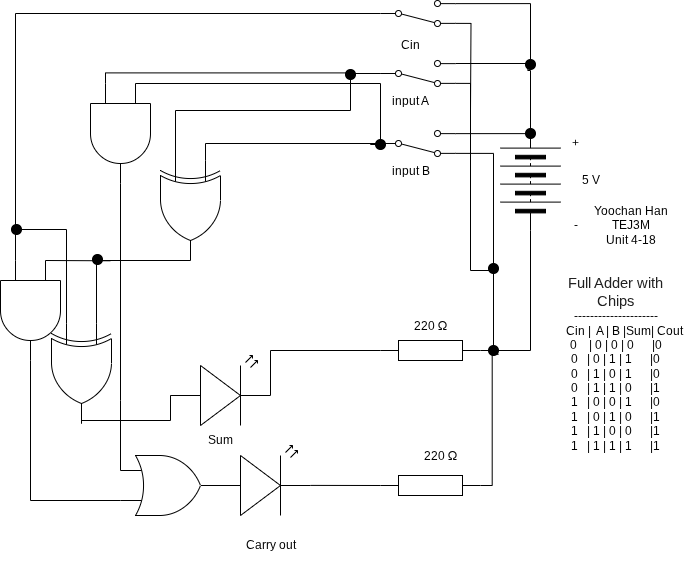

The diagram above was exported from draw.io. Its source (the exported page's mxGraphModel, read from the mxfile embedded in the PNG):
<mxGraphModel dx="766" dy="412" grid="1" gridSize="10" guides="1" tooltips="1" connect="1" arrows="1" fold="1" page="1" pageScale="1" pageWidth="827" pageHeight="1169" math="0" shadow="0">
  <root>
    <mxCell id="0" />
    <mxCell id="1" parent="0" />
    <mxCell id="99" value="Yoochan Han&lt;br&gt;TEJ3M&lt;br&gt;Unit 4-18" style="text;html=1;align=center;verticalAlign=middle;resizable=0;points=[];autosize=1;strokeColor=none;fillColor=none;" parent="1" vertex="1">
      <mxGeometry x="600" y="515" width="100" height="60" as="geometry" />
    </mxCell>
    <mxCell id="100" value="" style="pointerEvents=1;verticalLabelPosition=bottom;shadow=0;dashed=0;align=center;html=1;verticalAlign=top;shape=mxgraph.electrical.resistors.resistor_1;" parent="1" vertex="1">
      <mxGeometry x="400" y="660" width="100" height="20" as="geometry" />
    </mxCell>
    <mxCell id="101" value="" style="verticalLabelPosition=bottom;shadow=0;dashed=0;align=center;html=1;verticalAlign=top;shape=mxgraph.electrical.opto_electronics.led_2;pointerEvents=1;rotation=0;" parent="1" vertex="1">
      <mxGeometry x="190" y="675" width="100" height="70" as="geometry" />
    </mxCell>
    <mxCell id="102" value="" style="pointerEvents=1;verticalLabelPosition=bottom;shadow=0;dashed=0;align=center;html=1;verticalAlign=top;shape=mxgraph.electrical.miscellaneous.batteryStack;rotation=-90;" parent="1" vertex="1">
      <mxGeometry x="500" y="470" width="100" height="60" as="geometry" />
    </mxCell>
    <mxCell id="103" value="5 V" style="text;html=1;align=center;verticalAlign=middle;resizable=0;points=[];autosize=1;strokeColor=none;fillColor=none;" parent="1" vertex="1">
      <mxGeometry x="590" y="485" width="40" height="30" as="geometry" />
    </mxCell>
    <mxCell id="104" value="+" style="text;html=1;align=center;verticalAlign=middle;resizable=0;points=[];autosize=1;strokeColor=none;fillColor=none;" parent="1" vertex="1">
      <mxGeometry x="580" y="448" width="30" height="30" as="geometry" />
    </mxCell>
    <mxCell id="105" value="-" style="text;html=1;align=center;verticalAlign=middle;resizable=0;points=[];autosize=1;strokeColor=none;fillColor=none;" parent="1" vertex="1">
      <mxGeometry x="580" y="530" width="30" height="30" as="geometry" />
    </mxCell>
    <mxCell id="106" style="edgeStyle=orthogonalEdgeStyle;html=1;exitX=0;exitY=0.5;exitDx=0;exitDy=0;exitPerimeter=0;rounded=0;curved=0;endArrow=none;endFill=0;entryX=0;entryY=0.25;entryDx=0;entryDy=0;entryPerimeter=0;" parent="1" target="133" edge="1">
      <mxGeometry relative="1" as="geometry">
        <mxPoint x="250" y="520" as="targetPoint" />
        <Array as="points">
          <mxPoint x="400" y="463" />
          <mxPoint x="400" y="403" />
        </Array>
        <mxPoint x="370" y="463" as="sourcePoint" />
      </mxGeometry>
    </mxCell>
    <mxCell id="107" value="input B" style="text;html=1;align=center;verticalAlign=middle;resizable=0;points=[];autosize=1;strokeColor=none;fillColor=none;" parent="1" vertex="1">
      <mxGeometry x="400" y="476" width="60" height="30" as="geometry" />
    </mxCell>
    <mxCell id="108" style="edgeStyle=orthogonalEdgeStyle;html=1;exitX=1;exitY=0.88;exitDx=0;exitDy=0;endArrow=none;endFill=0;rounded=0;curved=0;" parent="1" source="118" edge="1">
      <mxGeometry relative="1" as="geometry">
        <mxPoint x="510" y="670" as="targetPoint" />
      </mxGeometry>
    </mxCell>
    <mxCell id="109" value="" style="edgeStyle=none;html=1;endArrow=none;endFill=0;" parent="1" source="110" edge="1">
      <mxGeometry relative="1" as="geometry">
        <mxPoint x="370" y="463" as="targetPoint" />
      </mxGeometry>
    </mxCell>
    <mxCell id="110" value="" style="html=1;shape=mxgraph.electrical.electro-mechanical.twoWaySwitch;aspect=fixed;elSwitchState=2;rotation=0;flipV=1;" parent="1" vertex="1">
      <mxGeometry x="400" y="450" width="75" height="26" as="geometry" />
    </mxCell>
    <mxCell id="111" value="" style="verticalLabelPosition=bottom;shadow=0;dashed=0;align=center;html=1;verticalAlign=top;shape=mxgraph.electrical.transmission.testPoint;" parent="1" vertex="1">
      <mxGeometry x="545" y="448" width="10" height="10" as="geometry" />
    </mxCell>
    <mxCell id="112" value="&lt;span style=&quot;box-sizing: border-box; color: rgb(33, 33, 33); font-family: Lato, sans-serif; font-size: 14.6667px; font-variant-numeric: normal; font-variant-east-asian: normal; font-variant-alternates: normal; font-variant-position: normal; font-variant-emoji: normal; text-align: start; text-wrap-mode: wrap;&quot; class=&quot;C9DxTc&quot;&gt;Full Adder with Chips&lt;br&gt;&lt;/span&gt;---------------------&lt;br&gt;&lt;span style=&quot;color: rgb(0, 0, 0);&quot;&gt;&amp;nbsp; &amp;nbsp; &amp;nbsp; Cin |&amp;nbsp; A | B&lt;/span&gt;&lt;span style=&quot;color: rgb(0, 0, 0); scrollbar-color: rgb(226, 226, 226) rgb(251, 251, 251);&quot;&gt;&amp;nbsp;|Sum| Cout&lt;/span&gt;&lt;br&gt;0&amp;nbsp; &amp;nbsp; | 0 | 0&lt;span style=&quot;color: rgb(0, 0, 0);&quot;&gt;&amp;nbsp;| 0&amp;nbsp; &amp;nbsp; &amp;nbsp; |0&lt;/span&gt;&lt;br&gt;&lt;span style=&quot;color: rgb(0, 0, 0);&quot;&gt;0&amp;nbsp; &amp;nbsp;| 0 | 1&lt;/span&gt;&lt;span style=&quot;color: rgb(0, 0, 0); scrollbar-color: rgb(226, 226, 226) rgb(251, 251, 251);&quot;&gt;&amp;nbsp;| 1&amp;nbsp; &amp;nbsp; &amp;nbsp; |0&lt;br&gt;&lt;span style=&quot;color: rgb(0, 0, 0);&quot;&gt;0&amp;nbsp; &amp;nbsp;| 1 | 0&lt;/span&gt;&lt;span style=&quot;color: rgb(0, 0, 0); scrollbar-color: rgb(226, 226, 226) rgb(251, 251, 251);&quot;&gt;&amp;nbsp;| 1&amp;nbsp; &amp;nbsp; &amp;nbsp; |0&lt;br&gt;&lt;span style=&quot;color: rgb(0, 0, 0);&quot;&gt;0&amp;nbsp; &amp;nbsp;|&amp;nbsp;&lt;/span&gt;&lt;/span&gt;&lt;/span&gt;&lt;span style=&quot;background-color: transparent; color: rgb(0, 0, 0);&quot;&gt;1 | 1&lt;/span&gt;&lt;span style=&quot;background-color: transparent; scrollbar-color: rgb(226, 226, 226) rgb(251, 251, 251); color: rgb(0, 0, 0);&quot;&gt;&amp;nbsp;| 0&amp;nbsp; &amp;nbsp; &amp;nbsp; |1&lt;/span&gt;&lt;div&gt;&lt;span style=&quot;background-color: transparent; scrollbar-color: rgb(226, 226, 226) rgb(251, 251, 251); color: rgb(0, 0, 0);&quot;&gt;&lt;span style=&quot;color: rgb(0, 0, 0);&quot;&gt;1&amp;nbsp; &amp;nbsp;| 0 | 0&lt;/span&gt;&lt;span style=&quot;scrollbar-color: rgb(226, 226, 226) rgb(251, 251, 251); color: rgb(0, 0, 0);&quot;&gt;&amp;nbsp;| 1&amp;nbsp; &amp;nbsp; &amp;nbsp; |0&lt;/span&gt;&lt;br style=&quot;color: rgb(63, 63, 63); scrollbar-color: rgb(226, 226, 226) rgb(251, 251, 251);&quot;&gt;&lt;span style=&quot;scrollbar-color: rgb(226, 226, 226) rgb(251, 251, 251); color: rgb(0, 0, 0);&quot;&gt;1&amp;nbsp; &amp;nbsp;| 0 | 1&lt;/span&gt;&lt;span style=&quot;scrollbar-color: rgb(226, 226, 226) rgb(251, 251, 251); color: rgb(0, 0, 0);&quot;&gt;&amp;nbsp;| 0&amp;nbsp; &amp;nbsp; &amp;nbsp; |1&lt;br style=&quot;color: rgb(63, 63, 63); scrollbar-color: rgb(226, 226, 226) rgb(251, 251, 251);&quot;&gt;&lt;span style=&quot;scrollbar-color: rgb(226, 226, 226) rgb(251, 251, 251); color: rgb(0, 0, 0);&quot;&gt;1&amp;nbsp; &amp;nbsp;| 1 | 0&lt;/span&gt;&lt;span style=&quot;scrollbar-color: rgb(226, 226, 226) rgb(251, 251, 251); color: rgb(0, 0, 0);&quot;&gt;&amp;nbsp;| 0&amp;nbsp; &amp;nbsp; &amp;nbsp; |1&lt;br style=&quot;color: rgb(63, 63, 63); scrollbar-color: rgb(226, 226, 226) rgb(251, 251, 251);&quot;&gt;&lt;span style=&quot;scrollbar-color: rgb(226, 226, 226) rgb(251, 251, 251); color: rgb(0, 0, 0);&quot;&gt;1&amp;nbsp; &amp;nbsp;|&amp;nbsp;&lt;/span&gt;&lt;/span&gt;&lt;/span&gt;&lt;span style=&quot;color: rgb(0, 0, 0); scrollbar-color: rgb(226, 226, 226) rgb(251, 251, 251); background-color: transparent;&quot;&gt;1 | 1&lt;/span&gt;&lt;span style=&quot;color: rgb(0, 0, 0); scrollbar-color: rgb(226, 226, 226) rgb(251, 251, 251); background-color: transparent;&quot;&gt;&amp;nbsp;| 1&amp;nbsp; &amp;nbsp; &amp;nbsp; |1&lt;/span&gt;&lt;/span&gt;&lt;/div&gt;" style="text;html=1;align=center;verticalAlign=middle;resizable=0;points=[];autosize=1;strokeColor=none;fillColor=none;" parent="1" vertex="1">
      <mxGeometry x="555" y="593" width="160" height="180" as="geometry" />
    </mxCell>
    <mxCell id="113" value="Sum" style="text;html=1;align=center;verticalAlign=middle;resizable=0;points=[];autosize=1;strokeColor=none;fillColor=none;" parent="1" vertex="1">
      <mxGeometry x="215" y="745" width="50" height="30" as="geometry" />
    </mxCell>
    <mxCell id="114" style="edgeStyle=orthogonalEdgeStyle;html=1;exitX=0;exitY=0.5;exitDx=0;exitDy=0;entryX=1;entryY=0.5;entryDx=0;entryDy=0;entryPerimeter=0;endArrow=none;endFill=0;rounded=0;curved=0;" parent="1" source="102" target="100" edge="1">
      <mxGeometry relative="1" as="geometry" />
    </mxCell>
    <mxCell id="115" style="edgeStyle=orthogonalEdgeStyle;html=1;exitX=1;exitY=0.12;exitDx=0;exitDy=0;entryX=0.311;entryY=0.512;entryDx=0;entryDy=0;entryPerimeter=0;rounded=0;curved=0;endArrow=none;endFill=0;" parent="1" source="110" target="111" edge="1">
      <mxGeometry relative="1" as="geometry" />
    </mxCell>
    <mxCell id="116" style="edgeStyle=orthogonalEdgeStyle;html=1;entryX=0.5;entryY=1;entryDx=0;entryDy=0;endArrow=none;endFill=0;rounded=0;curved=0;exitX=0.24;exitY=0.766;exitDx=0;exitDy=0;exitPerimeter=0;" parent="1" source="126" target="111" edge="1">
      <mxGeometry relative="1" as="geometry">
        <mxPoint x="510" y="390" as="sourcePoint" />
        <mxPoint x="550" y="365" as="targetPoint" />
        <Array as="points">
          <mxPoint x="547" y="390" />
          <mxPoint x="550" y="390" />
        </Array>
      </mxGeometry>
    </mxCell>
    <mxCell id="117" value="" style="edgeStyle=orthogonalEdgeStyle;html=1;exitX=1;exitY=0.88;exitDx=0;exitDy=0;endArrow=none;endFill=0;rounded=0;curved=0;" parent="1" source="110" target="118" edge="1">
      <mxGeometry relative="1" as="geometry">
        <mxPoint x="510" y="670" as="targetPoint" />
        <mxPoint x="475" y="539" as="sourcePoint" />
      </mxGeometry>
    </mxCell>
    <mxCell id="118" value="" style="verticalLabelPosition=bottom;shadow=0;dashed=0;align=center;html=1;verticalAlign=top;shape=mxgraph.electrical.transmission.testPoint;" parent="1" vertex="1">
      <mxGeometry x="508" y="665" width="10" height="10" as="geometry" />
    </mxCell>
    <mxCell id="119" value="&lt;div style=&quot;text-align: center;&quot;&gt;&lt;span style=&quot;text-align: start; background-color: transparent; font-size: 12px;&quot;&gt;220&amp;nbsp;&lt;/span&gt;&lt;span style=&quot;font-size: 13px; font-family: &amp;quot;Google Sans&amp;quot;, Arial, sans-serif; text-align: start; text-wrap-mode: wrap; background-color: transparent;&quot;&gt;Ω&lt;/span&gt;&lt;/div&gt;" style="text;html=1;align=center;verticalAlign=middle;resizable=0;points=[];autosize=1;strokeColor=none;fillColor=none;" parent="1" vertex="1">
      <mxGeometry x="420" y="630" width="60" height="30" as="geometry" />
    </mxCell>
    <mxCell id="120" value="input A" style="text;html=1;align=center;verticalAlign=middle;resizable=0;points=[];autosize=1;strokeColor=none;fillColor=none;" parent="1" vertex="1">
      <mxGeometry x="400" y="406" width="60" height="30" as="geometry" />
    </mxCell>
    <mxCell id="121" value="" style="edgeStyle=none;html=1;endArrow=none;endFill=0;" parent="1" source="122" edge="1">
      <mxGeometry relative="1" as="geometry">
        <mxPoint x="370" y="393" as="targetPoint" />
      </mxGeometry>
    </mxCell>
    <mxCell id="122" value="" style="html=1;shape=mxgraph.electrical.electro-mechanical.twoWaySwitch;aspect=fixed;elSwitchState=2;rotation=0;flipV=1;" parent="1" vertex="1">
      <mxGeometry x="400" y="380" width="75" height="26" as="geometry" />
    </mxCell>
    <mxCell id="123" style="edgeStyle=orthogonalEdgeStyle;html=1;exitX=1;exitY=0.12;exitDx=0;exitDy=0;rounded=0;curved=0;endArrow=none;endFill=0;" parent="1" edge="1">
      <mxGeometry relative="1" as="geometry">
        <mxPoint x="475" y="383" as="sourcePoint" />
        <mxPoint x="550" y="383" as="targetPoint" />
      </mxGeometry>
    </mxCell>
    <mxCell id="124" value="" style="edgeStyle=orthogonalEdgeStyle;html=1;endArrow=none;endFill=0;rounded=0;curved=0;entryX=0.5;entryY=0;entryDx=0;entryDy=0;exitX=1;exitY=0.88;exitDx=0;exitDy=0;" parent="1" source="122" target="118" edge="1">
      <mxGeometry relative="1" as="geometry">
        <mxPoint x="520" y="620" as="targetPoint" />
        <mxPoint x="480" y="470" as="sourcePoint" />
        <Array as="points">
          <mxPoint x="490" y="403" />
          <mxPoint x="490" y="590" />
          <mxPoint x="513" y="590" />
        </Array>
      </mxGeometry>
    </mxCell>
    <mxCell id="125" value="" style="verticalLabelPosition=bottom;shadow=0;dashed=0;align=center;html=1;verticalAlign=top;shape=mxgraph.electrical.transmission.testPoint;" parent="1" vertex="1">
      <mxGeometry x="508" y="583" width="10" height="10" as="geometry" />
    </mxCell>
    <mxCell id="126" value="" style="verticalLabelPosition=bottom;shadow=0;dashed=0;align=center;html=1;verticalAlign=top;shape=mxgraph.electrical.transmission.testPoint;" parent="1" vertex="1">
      <mxGeometry x="545" y="379" width="10" height="10" as="geometry" />
    </mxCell>
    <mxCell id="130" value="" style="verticalLabelPosition=bottom;shadow=0;dashed=0;align=center;html=1;verticalAlign=top;shape=mxgraph.electrical.transmission.testPoint;fontStyle=1" parent="1" vertex="1">
      <mxGeometry x="395" y="459" width="10" height="10" as="geometry" />
    </mxCell>
    <mxCell id="131" value="" style="verticalLabelPosition=bottom;shadow=0;dashed=0;align=center;html=1;verticalAlign=top;shape=mxgraph.electrical.transmission.testPoint;" parent="1" vertex="1">
      <mxGeometry x="365" y="389" width="10" height="10" as="geometry" />
    </mxCell>
    <mxCell id="133" value="" style="verticalLabelPosition=bottom;shadow=0;dashed=0;align=center;html=1;verticalAlign=top;shape=mxgraph.electrical.logic_gates.logic_gate;operation=and;rotation=90;" parent="1" vertex="1">
      <mxGeometry x="90" y="423" width="100" height="60" as="geometry" />
    </mxCell>
    <mxCell id="135" style="edgeStyle=orthogonalEdgeStyle;html=1;entryX=0;entryY=0.25;entryDx=0;entryDy=0;entryPerimeter=0;rounded=0;curved=0;endArrow=none;endFill=0;" parent="1" source="133" target="162" edge="1">
      <mxGeometry relative="1" as="geometry">
        <Array as="points">
          <mxPoint x="140" y="720" />
          <mxPoint x="140" y="720" />
        </Array>
        <mxPoint x="230" y="685" as="targetPoint" />
      </mxGeometry>
    </mxCell>
    <mxCell id="136" style="edgeStyle=orthogonalEdgeStyle;html=1;entryX=0;entryY=0.75;entryDx=0;entryDy=0;entryPerimeter=0;exitX=0;exitY=0.5;exitDx=0;exitDy=0;rounded=0;curved=0;endArrow=none;endFill=0;" parent="1" source="122" edge="1">
      <mxGeometry relative="1" as="geometry">
        <Array as="points">
          <mxPoint x="370" y="393" />
          <mxPoint x="370" y="430" />
          <mxPoint x="195" y="430" />
        </Array>
        <mxPoint x="195" y="530" as="targetPoint" />
      </mxGeometry>
    </mxCell>
    <mxCell id="138" style="edgeStyle=orthogonalEdgeStyle;html=1;entryX=0;entryY=0.75;entryDx=0;entryDy=0;entryPerimeter=0;rounded=0;curved=0;endArrow=none;endFill=0;exitX=0.397;exitY=0.341;exitDx=0;exitDy=0;exitPerimeter=0;" parent="1" source="131" target="133" edge="1">
      <mxGeometry relative="1" as="geometry">
        <mxPoint x="360" y="400" as="sourcePoint" />
      </mxGeometry>
    </mxCell>
    <mxCell id="145" style="edgeStyle=orthogonalEdgeStyle;html=1;rounded=0;curved=0;endArrow=none;endFill=0;entryX=0.37;entryY=0.431;entryDx=0;entryDy=0;entryPerimeter=0;" parent="1" source="141" target="118" edge="1">
      <mxGeometry relative="1" as="geometry">
        <mxPoint x="520" y="760" as="targetPoint" />
      </mxGeometry>
    </mxCell>
    <mxCell id="141" value="" style="pointerEvents=1;verticalLabelPosition=bottom;shadow=0;dashed=0;align=center;html=1;verticalAlign=top;shape=mxgraph.electrical.resistors.resistor_1;" parent="1" vertex="1">
      <mxGeometry x="400" y="795" width="100" height="20" as="geometry" />
    </mxCell>
    <mxCell id="142" value="" style="verticalLabelPosition=bottom;shadow=0;dashed=0;align=center;html=1;verticalAlign=top;shape=mxgraph.electrical.opto_electronics.led_2;pointerEvents=1;rotation=0;" parent="1" vertex="1">
      <mxGeometry x="230" y="765" width="100" height="70" as="geometry" />
    </mxCell>
    <mxCell id="143" value="Carry out" style="text;html=1;align=center;verticalAlign=middle;resizable=0;points=[];autosize=1;strokeColor=none;fillColor=none;" parent="1" vertex="1">
      <mxGeometry x="255" y="850" width="70" height="30" as="geometry" />
    </mxCell>
    <mxCell id="144" value="&lt;div style=&quot;text-align: center;&quot;&gt;&lt;span style=&quot;text-align: start; background-color: transparent; font-size: 12px;&quot;&gt;220&amp;nbsp;&lt;/span&gt;&lt;span style=&quot;font-size: 13px; font-family: &amp;quot;Google Sans&amp;quot;, Arial, sans-serif; text-align: start; text-wrap-mode: wrap; background-color: transparent;&quot;&gt;Ω&lt;/span&gt;&lt;/div&gt;" style="text;html=1;align=center;verticalAlign=middle;resizable=0;points=[];autosize=1;strokeColor=none;fillColor=none;" parent="1" vertex="1">
      <mxGeometry x="430" y="760" width="60" height="30" as="geometry" />
    </mxCell>
    <mxCell id="159" style="edgeStyle=none;html=1;exitX=0;exitY=0.25;exitDx=0;exitDy=0;exitPerimeter=0;endArrow=none;endFill=0;" parent="1" source="146" edge="1">
      <mxGeometry relative="1" as="geometry">
        <mxPoint x="130" y="580.2857142857143" as="targetPoint" />
      </mxGeometry>
    </mxCell>
    <mxCell id="146" value="" style="verticalLabelPosition=bottom;shadow=0;dashed=0;align=center;html=1;verticalAlign=top;shape=mxgraph.electrical.logic_gates.logic_gate;operation=and;rotation=90;" parent="1" vertex="1">
      <mxGeometry y="600" width="100" height="60" as="geometry" />
    </mxCell>
    <mxCell id="161" style="edgeStyle=elbowEdgeStyle;html=1;exitX=0;exitY=0.75;exitDx=0;exitDy=0;exitPerimeter=0;entryX=0.5;entryY=0;entryDx=0;entryDy=0;elbow=vertical;endArrow=none;endFill=0;rounded=0;curved=0;" parent="1" source="147" target="160" edge="1">
      <mxGeometry relative="1" as="geometry">
        <Array as="points">
          <mxPoint x="70" y="549" />
        </Array>
      </mxGeometry>
    </mxCell>
    <mxCell id="164" style="edgeStyle=elbowEdgeStyle;elbow=vertical;html=1;exitX=1;exitY=0.5;exitDx=0;exitDy=0;exitPerimeter=0;entryX=0;entryY=0.57;entryDx=0;entryDy=0;entryPerimeter=0;rounded=0;curved=0;endArrow=none;endFill=0;" parent="1" source="147" target="101" edge="1">
      <mxGeometry relative="1" as="geometry">
        <Array as="points">
          <mxPoint x="150" y="740" />
        </Array>
      </mxGeometry>
    </mxCell>
    <mxCell id="147" value="" style="verticalLabelPosition=bottom;shadow=0;dashed=0;align=center;html=1;verticalAlign=top;shape=mxgraph.electrical.logic_gates.logic_gate;operation=xor;rotation=90;" parent="1" vertex="1">
      <mxGeometry x="51" y="663" width="100" height="60" as="geometry" />
    </mxCell>
    <mxCell id="150" style="edgeStyle=orthogonalEdgeStyle;html=1;exitX=1;exitY=0.88;exitDx=0;exitDy=0;endArrow=none;endFill=0;rounded=0;curved=0;" parent="1" source="148" edge="1">
      <mxGeometry relative="1" as="geometry">
        <mxPoint x="490" y="430" as="targetPoint" />
      </mxGeometry>
    </mxCell>
    <mxCell id="151" style="edgeStyle=orthogonalEdgeStyle;html=1;exitX=1;exitY=0.12;exitDx=0;exitDy=0;entryX=0.5;entryY=1;entryDx=0;entryDy=0;endArrow=none;endFill=0;rounded=0;curved=0;" parent="1" source="148" target="126" edge="1">
      <mxGeometry relative="1" as="geometry">
        <Array as="points">
          <mxPoint x="550" y="323" />
        </Array>
      </mxGeometry>
    </mxCell>
    <mxCell id="148" value="" style="html=1;shape=mxgraph.electrical.electro-mechanical.twoWaySwitch;aspect=fixed;elSwitchState=2;rotation=0;flipV=1;" parent="1" vertex="1">
      <mxGeometry x="400" y="320" width="75" height="26" as="geometry" />
    </mxCell>
    <mxCell id="149" value="Cin" style="text;html=1;align=center;verticalAlign=middle;resizable=0;points=[];autosize=1;strokeColor=none;fillColor=none;" parent="1" vertex="1">
      <mxGeometry x="410" y="350" width="40" height="30" as="geometry" />
    </mxCell>
    <mxCell id="152" style="edgeStyle=orthogonalEdgeStyle;html=1;exitX=0;exitY=0.5;exitDx=0;exitDy=0;entryX=0;entryY=0.75;entryDx=0;entryDy=0;entryPerimeter=0;endArrow=none;endFill=0;rounded=0;curved=0;" parent="1" source="148" target="146" edge="1">
      <mxGeometry relative="1" as="geometry" />
    </mxCell>
    <mxCell id="154" value="" style="edgeStyle=orthogonalEdgeStyle;html=1;entryX=0;entryY=0.25;entryDx=0;entryDy=0;entryPerimeter=0;rounded=0;curved=0;endArrow=none;endFill=0;exitX=0.5;exitY=1;exitDx=0;exitDy=0;" parent="1" source="130" target="139" edge="1">
      <mxGeometry relative="1" as="geometry">
        <Array as="points">
          <mxPoint x="400" y="464" />
          <mxPoint x="390" y="464" />
          <mxPoint x="390" y="463" />
        </Array>
        <mxPoint x="400" y="469" as="sourcePoint" />
        <mxPoint x="225" y="530" as="targetPoint" />
      </mxGeometry>
    </mxCell>
    <mxCell id="139" value="" style="verticalLabelPosition=bottom;shadow=0;dashed=0;align=center;html=1;verticalAlign=top;shape=mxgraph.electrical.logic_gates.logic_gate;operation=xor;rotation=90;" parent="1" vertex="1">
      <mxGeometry x="160" y="500" width="100" height="60" as="geometry" />
    </mxCell>
    <mxCell id="155" style="edgeStyle=orthogonalEdgeStyle;html=1;exitX=0;exitY=0.25;exitDx=0;exitDy=0;exitPerimeter=0;entryX=1;entryY=0.5;entryDx=0;entryDy=0;entryPerimeter=0;endArrow=none;endFill=0;rounded=0;curved=0;" parent="1" source="147" target="139" edge="1">
      <mxGeometry relative="1" as="geometry">
        <Array as="points">
          <mxPoint x="116" y="580" />
        </Array>
      </mxGeometry>
    </mxCell>
    <mxCell id="157" value="" style="verticalLabelPosition=bottom;shadow=0;dashed=0;align=center;html=1;verticalAlign=top;shape=mxgraph.electrical.transmission.testPoint;fontStyle=1" parent="1" vertex="1">
      <mxGeometry x="112" y="574" width="10" height="10" as="geometry" />
    </mxCell>
    <mxCell id="160" value="" style="verticalLabelPosition=bottom;shadow=0;dashed=0;align=center;html=1;verticalAlign=top;shape=mxgraph.electrical.transmission.testPoint;fontStyle=1" parent="1" vertex="1">
      <mxGeometry x="31" y="544" width="10" height="10" as="geometry" />
    </mxCell>
    <mxCell id="162" value="" style="verticalLabelPosition=bottom;shadow=0;dashed=0;align=center;html=1;verticalAlign=top;shape=mxgraph.electrical.logic_gates.logic_gate;operation=or;" parent="1" vertex="1">
      <mxGeometry x="140" y="775" width="100" height="60" as="geometry" />
    </mxCell>
    <mxCell id="163" style="edgeStyle=elbowEdgeStyle;elbow=vertical;html=1;entryX=0;entryY=0.75;entryDx=0;entryDy=0;entryPerimeter=0;rounded=0;curved=0;endArrow=none;endFill=0;" parent="1" source="146" target="162" edge="1">
      <mxGeometry relative="1" as="geometry">
        <Array as="points">
          <mxPoint x="50" y="820" />
        </Array>
      </mxGeometry>
    </mxCell>
    <mxCell id="165" style="edgeStyle=elbowEdgeStyle;elbow=vertical;html=1;exitX=1;exitY=0.57;exitDx=0;exitDy=0;exitPerimeter=0;entryX=0;entryY=0.5;entryDx=0;entryDy=0;entryPerimeter=0;rounded=0;curved=0;endArrow=none;endFill=0;" parent="1" source="101" target="100" edge="1">
      <mxGeometry relative="1" as="geometry">
        <Array as="points">
          <mxPoint x="350" y="670" />
        </Array>
      </mxGeometry>
    </mxCell>
    <mxCell id="167" style="edgeStyle=elbowEdgeStyle;elbow=vertical;html=1;exitX=1;exitY=0.57;exitDx=0;exitDy=0;exitPerimeter=0;entryX=0;entryY=0.5;entryDx=0;entryDy=0;entryPerimeter=0;endArrow=none;endFill=0;" parent="1" source="142" target="141" edge="1">
      <mxGeometry relative="1" as="geometry" />
    </mxCell>
  </root>
</mxGraphModel>